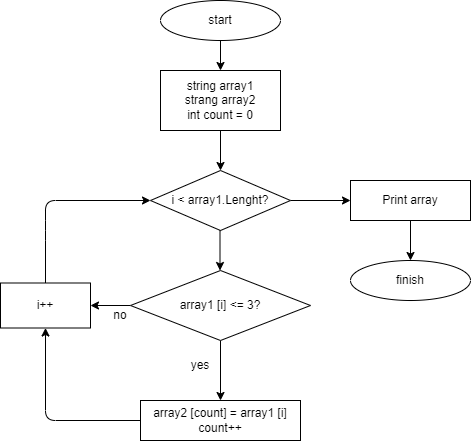

The diagram above was exported from draw.io. Its source (the exported page's mxGraphModel, read from the mxfile embedded in the PNG):
<mxGraphModel dx="850" dy="289" grid="1" gridSize="10" guides="1" tooltips="1" connect="1" arrows="1" fold="1" page="1" pageScale="1" pageWidth="827" pageHeight="1169" math="0" shadow="0">
  <root>
    <mxCell id="0" />
    <mxCell id="1" parent="0" />
    <mxCell id="15" value="" style="edgeStyle=none;html=1;" edge="1" parent="1" source="2" target="14">
      <mxGeometry relative="1" as="geometry" />
    </mxCell>
    <mxCell id="2" value="string array1&lt;br&gt;strang array2&lt;br&gt;int count = 0" style="rounded=0;whiteSpace=wrap;html=1;" vertex="1" parent="1">
      <mxGeometry x="220" y="80" width="120" height="60" as="geometry" />
    </mxCell>
    <mxCell id="4" style="edgeStyle=none;html=1;exitX=0.5;exitY=1;exitDx=0;exitDy=0;entryX=0.5;entryY=0;entryDx=0;entryDy=0;" edge="1" parent="1" source="3" target="2">
      <mxGeometry relative="1" as="geometry" />
    </mxCell>
    <mxCell id="3" value="start" style="ellipse;whiteSpace=wrap;html=1;" vertex="1" parent="1">
      <mxGeometry x="220" y="10" width="120" height="40" as="geometry" />
    </mxCell>
    <mxCell id="8" value="" style="edgeStyle=none;html=1;" edge="1" parent="1" source="5" target="7">
      <mxGeometry relative="1" as="geometry" />
    </mxCell>
    <mxCell id="20" value="" style="edgeStyle=none;html=1;" edge="1" parent="1" source="5" target="19">
      <mxGeometry relative="1" as="geometry" />
    </mxCell>
    <mxCell id="5" value="array1 [i] &amp;lt;= 3?" style="rhombus;whiteSpace=wrap;html=1;rounded=0;" vertex="1" parent="1">
      <mxGeometry x="190" y="280" width="180" height="70" as="geometry" />
    </mxCell>
    <mxCell id="22" style="edgeStyle=none;html=1;exitX=0;exitY=0.5;exitDx=0;exitDy=0;entryX=0.5;entryY=1;entryDx=0;entryDy=0;" edge="1" parent="1" source="7" target="19">
      <mxGeometry relative="1" as="geometry">
        <Array as="points">
          <mxPoint x="105" y="430" />
        </Array>
      </mxGeometry>
    </mxCell>
    <mxCell id="7" value="array2 [count] = array1 [i]&lt;br&gt;count++" style="whiteSpace=wrap;html=1;rounded=0;" vertex="1" parent="1">
      <mxGeometry x="200" y="410" width="160" height="40" as="geometry" />
    </mxCell>
    <mxCell id="9" value="yes" style="text;html=1;strokeColor=none;fillColor=none;align=center;verticalAlign=middle;whiteSpace=wrap;rounded=0;" vertex="1" parent="1">
      <mxGeometry x="230" y="360" width="60" height="30" as="geometry" />
    </mxCell>
    <mxCell id="12" value="no" style="text;html=1;strokeColor=none;fillColor=none;align=center;verticalAlign=middle;whiteSpace=wrap;rounded=0;" vertex="1" parent="1">
      <mxGeometry x="150" y="310" width="60" height="30" as="geometry" />
    </mxCell>
    <mxCell id="25" value="" style="edgeStyle=none;html=1;" edge="1" parent="1" source="14" target="24">
      <mxGeometry relative="1" as="geometry" />
    </mxCell>
    <mxCell id="14" value="i &amp;lt; array1.Lenght?" style="rhombus;whiteSpace=wrap;html=1;rounded=0;" vertex="1" parent="1">
      <mxGeometry x="210" y="180" width="140" height="60" as="geometry" />
    </mxCell>
    <mxCell id="16" value="" style="endArrow=classic;html=1;" edge="1" parent="1">
      <mxGeometry width="50" height="50" relative="1" as="geometry">
        <mxPoint x="279.5" y="240" as="sourcePoint" />
        <mxPoint x="279.5" y="280" as="targetPoint" />
        <Array as="points" />
      </mxGeometry>
    </mxCell>
    <mxCell id="23" style="edgeStyle=none;html=1;exitX=0.5;exitY=0;exitDx=0;exitDy=0;entryX=0;entryY=0.5;entryDx=0;entryDy=0;" edge="1" parent="1" source="19" target="14">
      <mxGeometry relative="1" as="geometry">
        <Array as="points">
          <mxPoint x="105" y="240" />
          <mxPoint x="105" y="210" />
        </Array>
      </mxGeometry>
    </mxCell>
    <mxCell id="19" value="i++" style="whiteSpace=wrap;html=1;rounded=0;" vertex="1" parent="1">
      <mxGeometry x="60" y="292.5" width="90" height="45" as="geometry" />
    </mxCell>
    <mxCell id="27" value="" style="edgeStyle=none;html=1;" edge="1" parent="1" source="24" target="26">
      <mxGeometry relative="1" as="geometry" />
    </mxCell>
    <mxCell id="24" value="Print array" style="whiteSpace=wrap;html=1;rounded=0;" vertex="1" parent="1">
      <mxGeometry x="410" y="190" width="120" height="40" as="geometry" />
    </mxCell>
    <mxCell id="26" value="finish" style="ellipse;whiteSpace=wrap;html=1;rounded=0;" vertex="1" parent="1">
      <mxGeometry x="410" y="270" width="120" height="40" as="geometry" />
    </mxCell>
  </root>
</mxGraphModel>